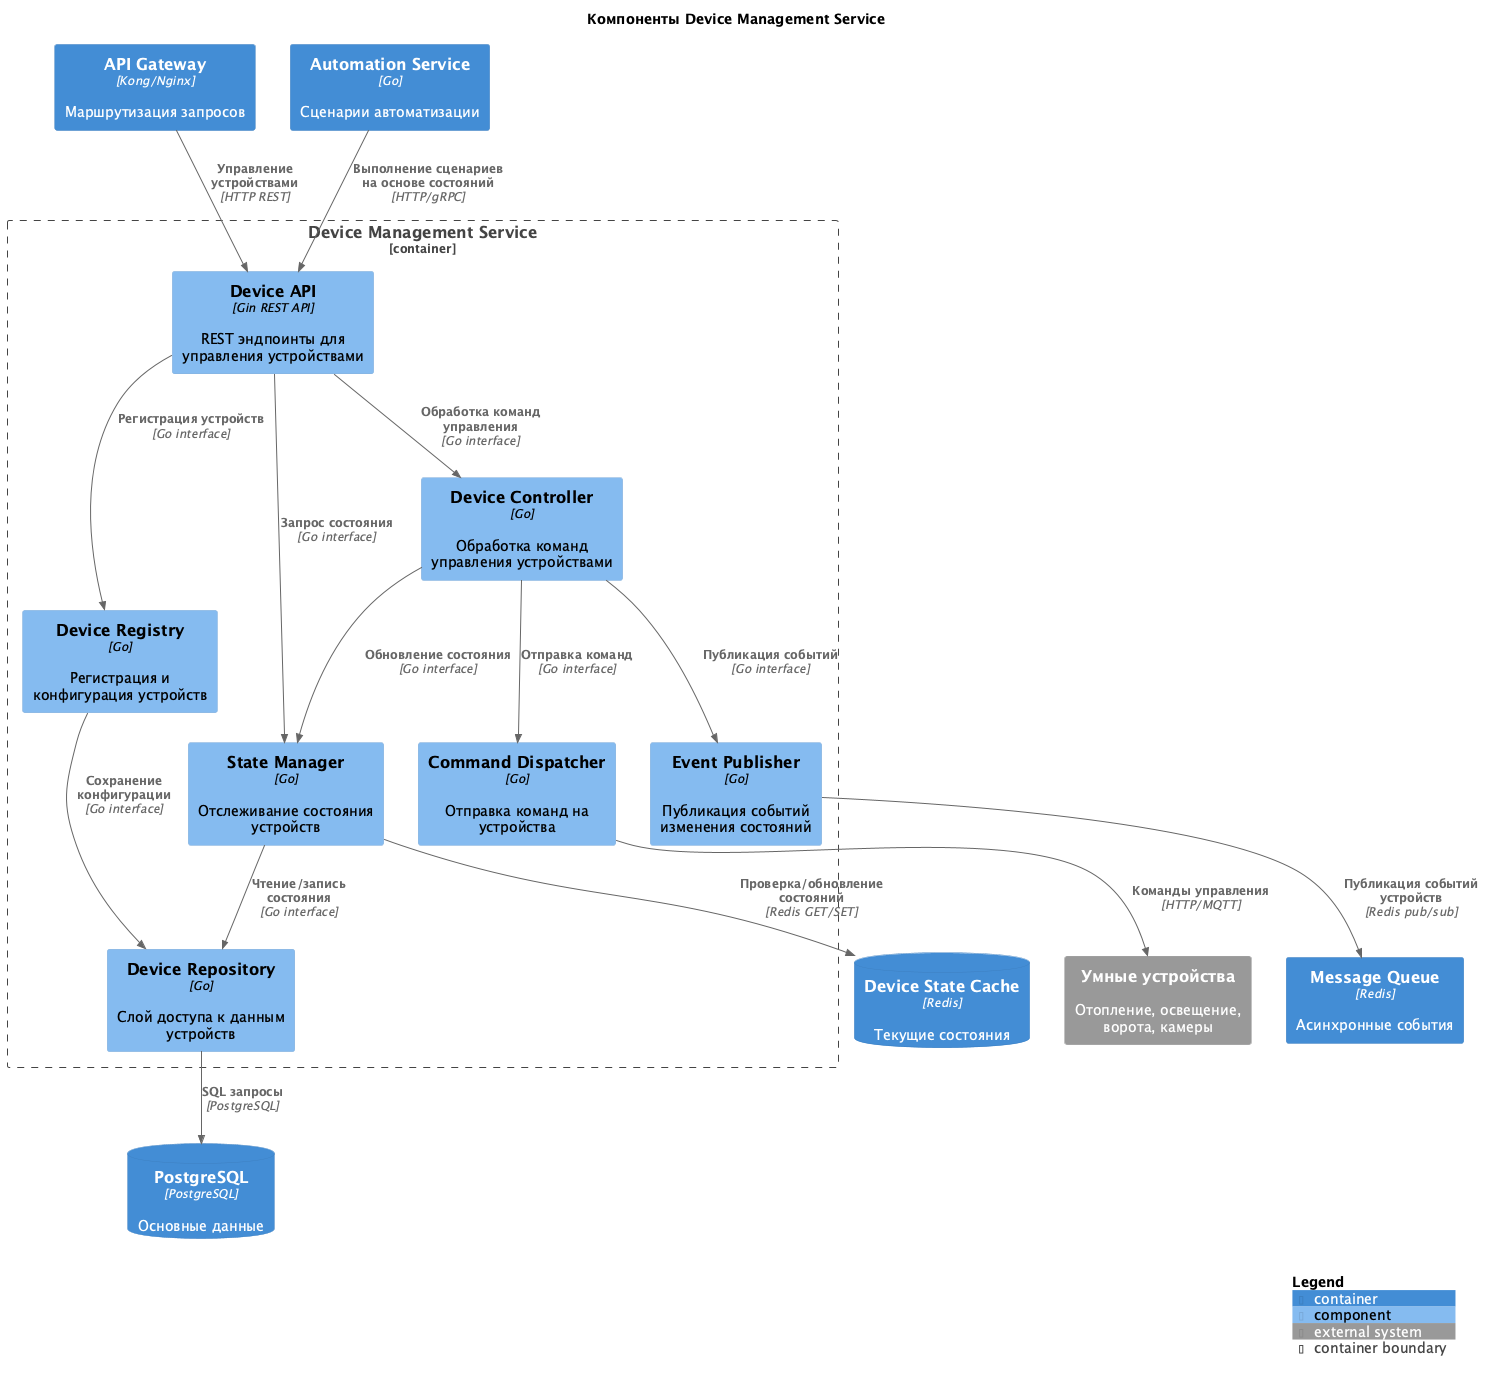

The diagram above was rendered by PlantUML. Its source (embedded in the PNG):
@startuml c4_components_device_service
!includeurl https://raw.githubusercontent.com/plantuml-stdlib/C4-PlantUML/master/C4_Component.puml

title Компоненты Device Management Service

Container(api_gateway, "API Gateway", "Kong/Nginx", "Маршрутизация запросов")
Container(automation_service, "Automation Service", "Go", "Сценарии автоматизации")
Container(message_queue, "Message Queue", "Redis", "Асинхронные события")
ContainerDb(main_db, "PostgreSQL", "PostgreSQL", "Основные данные")
ContainerDb(device_state_cache, "Device State Cache", "Redis", "Текущие состояния")

Container_Boundary(device_service, "Device Management Service") {
    Component(device_api, "Device API", "Gin REST API", "REST эндпоинты для управления устройствами")
    Component(device_controller, "Device Controller", "Go", "Обработка команд управления устройствами")
    Component(device_registry, "Device Registry", "Go", "Регистрация и конфигурация устройств")
    Component(state_manager, "State Manager", "Go", "Отслеживание состояния устройств")
    Component(command_dispatcher, "Command Dispatcher", "Go", "Отправка команд на устройства")
    Component(event_publisher, "Event Publisher", "Go", "Публикация событий изменения состояний")
    Component(device_repository, "Device Repository", "Go", "Слой доступа к данным устройств")
}

System_Ext(smart_devices, "Умные устройства", "Отопление, освещение, ворота, камеры")

' External requests
Rel(api_gateway, device_api, "Управление устройствами", "HTTP REST")

' Internal component interactions
Rel(device_api, device_controller, "Обработка команд управления", "Go interface")
Rel(device_api, device_registry, "Регистрация устройств", "Go interface")
Rel(device_api, state_manager, "Запрос состояния", "Go interface")

Rel(device_controller, command_dispatcher, "Отправка команд", "Go interface")
Rel(device_controller, state_manager, "Обновление состояния", "Go interface")
Rel(device_controller, event_publisher, "Публикация событий", "Go interface")
Rel(state_manager, device_state_cache, "Проверка/обновление состояний", "Redis GET/SET")

Rel(device_registry, device_repository, "Сохранение конфигурации", "Go interface")
Rel(state_manager, device_repository, "Чтение/запись состояния", "Go interface")

' Database interactions
Rel(device_repository, main_db, "SQL запросы", "PostgreSQL")

' External device communication
Rel(command_dispatcher, smart_devices, "Команды управления", "HTTP/MQTT")

' Event publishing
Rel(event_publisher, message_queue, "Публикация событий устройств", "Redis pub/sub")

' External service interactions
Rel(automation_service, device_api, "Выполнение сценариев на основе состояний", "HTTP/gRPC")

SHOW_LEGEND()
@enduml